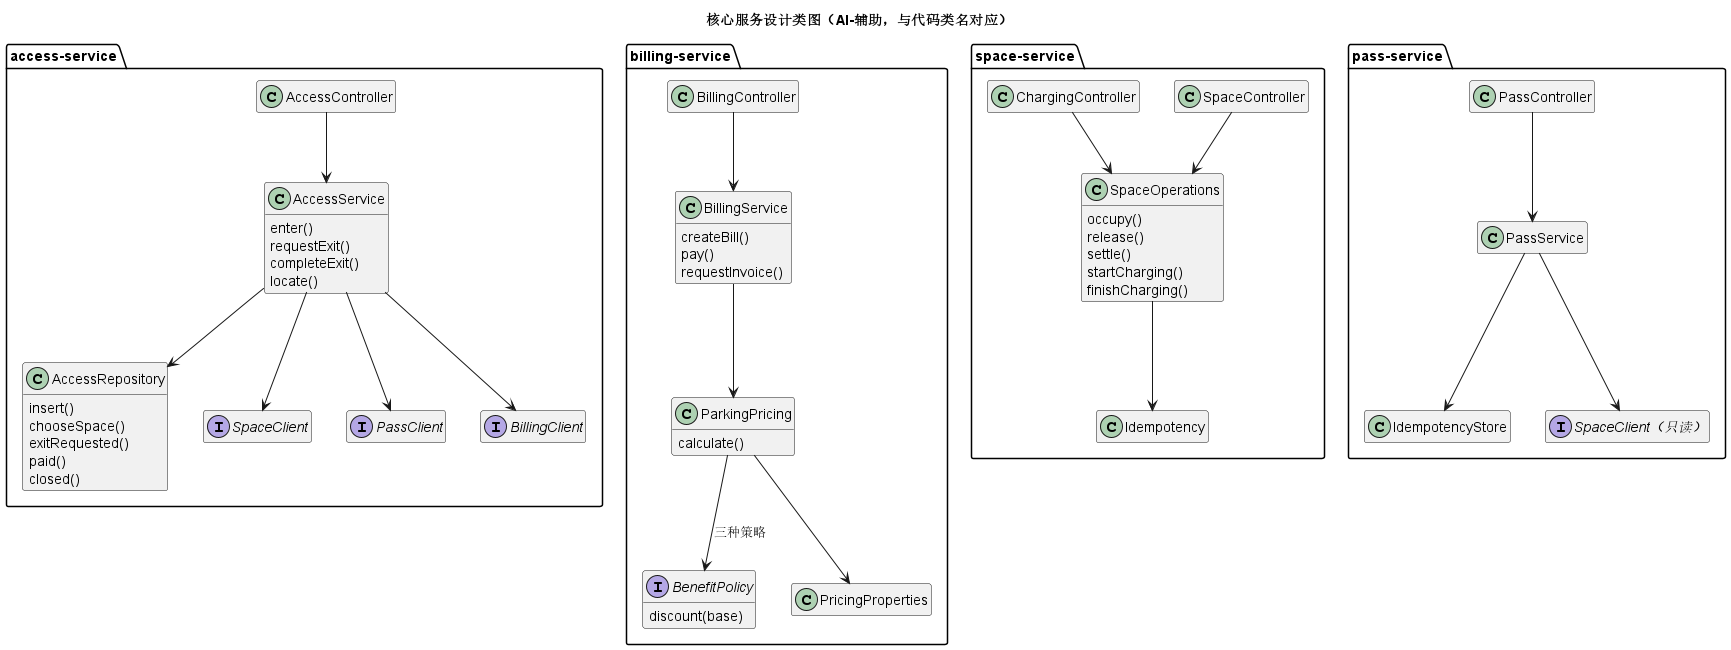

The diagram above was rendered by PlantUML. Its source (embedded in the PNG):
@startuml
title 核心服务设计类图（AI-辅助，与代码类名对应）
hide empty members
package "access-service" {
  class AccessController
  class AccessService {
    enter()
    requestExit()
    completeExit()
    locate()
  }
  class AccessRepository {
    insert()
    chooseSpace()
    exitRequested()
    paid()
    closed()
  }
  interface SpaceClient
  interface PassClient
  interface BillingClient
  AccessController --> AccessService
  AccessService --> AccessRepository
  AccessService --> SpaceClient
  AccessService --> PassClient
  AccessService --> BillingClient
}
package "billing-service" {
  class BillingController
  class BillingService {
    createBill()
    pay()
    requestInvoice()
  }
  class ParkingPricing {
    calculate()
  }
  interface BenefitPolicy {
    discount(base)
  }
  class PricingProperties
  BillingController --> BillingService
  BillingService --> ParkingPricing
  ParkingPricing --> PricingProperties
  ParkingPricing --> BenefitPolicy : 三种策略
}
package "space-service" {
  class SpaceController
  class ChargingController
  class SpaceOperations {
    occupy()
    release()
    settle()
    startCharging()
    finishCharging()
  }
  class Idempotency
  SpaceController --> SpaceOperations
  ChargingController --> SpaceOperations
  SpaceOperations --> Idempotency
}
package "pass-service" {
  class PassController
  class PassService
  class IdempotencyStore
  interface "SpaceClient（只读）" as PassSpaceClient
  PassController --> PassService
  PassService --> IdempotencyStore
  PassService --> PassSpaceClient
}
@enduml